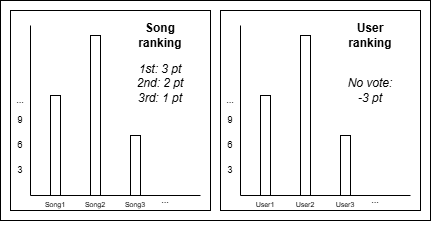

The diagram above was exported from draw.io. Its source (the exported page's mxGraphModel, read from the mxfile embedded in the PNG):
<mxGraphModel dx="1425" dy="766" grid="1" gridSize="10" guides="1" tooltips="1" connect="1" arrows="1" fold="1" page="1" pageScale="1" pageWidth="827" pageHeight="1169" math="0" shadow="0">
  <root>
    <mxCell id="0" />
    <mxCell id="1" parent="0" />
    <mxCell id="1a8b2w5jkQnuVaN671NX-70" value="" style="group" vertex="1" connectable="0" parent="1">
      <mxGeometry x="270" y="280" width="200" height="200" as="geometry" />
    </mxCell>
    <mxCell id="1a8b2w5jkQnuVaN671NX-71" value="" style="whiteSpace=wrap;html=1;aspect=fixed;connectable=0;" vertex="1" parent="1a8b2w5jkQnuVaN671NX-70">
      <mxGeometry width="200" height="200" as="geometry" />
    </mxCell>
    <mxCell id="1a8b2w5jkQnuVaN671NX-72" value="" style="endArrow=none;html=1;rounded=0;" edge="1" parent="1a8b2w5jkQnuVaN671NX-70">
      <mxGeometry width="50" height="50" relative="1" as="geometry">
        <mxPoint x="20" y="185" as="sourcePoint" />
        <mxPoint x="20" y="15" as="targetPoint" />
      </mxGeometry>
    </mxCell>
    <mxCell id="1a8b2w5jkQnuVaN671NX-73" value="" style="endArrow=none;html=1;rounded=0;" edge="1" parent="1a8b2w5jkQnuVaN671NX-70">
      <mxGeometry width="50" height="50" relative="1" as="geometry">
        <mxPoint x="20" y="185" as="sourcePoint" />
        <mxPoint x="190" y="185" as="targetPoint" />
      </mxGeometry>
    </mxCell>
    <mxCell id="1a8b2w5jkQnuVaN671NX-74" value="User1" style="text;html=1;align=center;verticalAlign=middle;whiteSpace=wrap;rounded=0;fontSize=7;" vertex="1" parent="1a8b2w5jkQnuVaN671NX-70">
      <mxGeometry x="30" y="190" width="30" height="10" as="geometry" />
    </mxCell>
    <mxCell id="1a8b2w5jkQnuVaN671NX-75" value="User2" style="text;html=1;align=center;verticalAlign=middle;whiteSpace=wrap;rounded=0;fontSize=7;" vertex="1" parent="1a8b2w5jkQnuVaN671NX-70">
      <mxGeometry x="70" y="190" width="30" height="10" as="geometry" />
    </mxCell>
    <mxCell id="1a8b2w5jkQnuVaN671NX-76" value="User3" style="text;html=1;align=center;verticalAlign=middle;whiteSpace=wrap;rounded=0;fontSize=7;" vertex="1" parent="1a8b2w5jkQnuVaN671NX-70">
      <mxGeometry x="110" y="190" width="30" height="10" as="geometry" />
    </mxCell>
    <mxCell id="1a8b2w5jkQnuVaN671NX-77" value="..." style="text;html=1;align=center;verticalAlign=middle;whiteSpace=wrap;rounded=0;fontSize=9;" vertex="1" parent="1a8b2w5jkQnuVaN671NX-70">
      <mxGeometry x="140" y="185" width="30" height="10" as="geometry" />
    </mxCell>
    <mxCell id="1a8b2w5jkQnuVaN671NX-78" value="" style="rounded=0;whiteSpace=wrap;html=1;" vertex="1" parent="1a8b2w5jkQnuVaN671NX-70">
      <mxGeometry x="40" y="85" width="10" height="100" as="geometry" />
    </mxCell>
    <mxCell id="1a8b2w5jkQnuVaN671NX-79" value="" style="rounded=0;whiteSpace=wrap;html=1;" vertex="1" parent="1a8b2w5jkQnuVaN671NX-70">
      <mxGeometry x="80" y="25" width="10" height="160" as="geometry" />
    </mxCell>
    <mxCell id="1a8b2w5jkQnuVaN671NX-80" value="" style="rounded=0;whiteSpace=wrap;html=1;" vertex="1" parent="1a8b2w5jkQnuVaN671NX-70">
      <mxGeometry x="120" y="125" width="10" height="60" as="geometry" />
    </mxCell>
    <mxCell id="1a8b2w5jkQnuVaN671NX-81" value="3" style="text;html=1;align=center;verticalAlign=middle;whiteSpace=wrap;rounded=0;fontSize=9;" vertex="1" parent="1a8b2w5jkQnuVaN671NX-70">
      <mxGeometry y="155" width="20" height="10" as="geometry" />
    </mxCell>
    <mxCell id="1a8b2w5jkQnuVaN671NX-82" value="6" style="text;html=1;align=center;verticalAlign=middle;whiteSpace=wrap;rounded=0;fontSize=9;" vertex="1" parent="1a8b2w5jkQnuVaN671NX-70">
      <mxGeometry y="130" width="20" height="10" as="geometry" />
    </mxCell>
    <mxCell id="1a8b2w5jkQnuVaN671NX-83" value="9" style="text;html=1;align=center;verticalAlign=middle;whiteSpace=wrap;rounded=0;fontSize=9;" vertex="1" parent="1a8b2w5jkQnuVaN671NX-70">
      <mxGeometry y="105" width="20" height="10" as="geometry" />
    </mxCell>
    <mxCell id="1a8b2w5jkQnuVaN671NX-84" value="..." style="text;html=1;align=center;verticalAlign=middle;whiteSpace=wrap;rounded=0;fontSize=9;" vertex="1" parent="1a8b2w5jkQnuVaN671NX-70">
      <mxGeometry y="85" width="20" height="10" as="geometry" />
    </mxCell>
    <mxCell id="1a8b2w5jkQnuVaN671NX-117" value="&lt;b&gt;User&lt;/b&gt;&lt;div&gt;&lt;b&gt;ranking&lt;/b&gt;&lt;/div&gt;" style="text;html=1;align=center;verticalAlign=middle;whiteSpace=wrap;rounded=0;" vertex="1" parent="1a8b2w5jkQnuVaN671NX-70">
      <mxGeometry x="120" y="10" width="60" height="30" as="geometry" />
    </mxCell>
    <mxCell id="1a8b2w5jkQnuVaN671NX-119" value="&lt;div&gt;&lt;i&gt;No vote: -3 pt&lt;/i&gt;&lt;/div&gt;" style="text;html=1;align=center;verticalAlign=middle;whiteSpace=wrap;rounded=0;" vertex="1" parent="1a8b2w5jkQnuVaN671NX-70">
      <mxGeometry x="120" y="55" width="60" height="50" as="geometry" />
    </mxCell>
    <mxCell id="1a8b2w5jkQnuVaN671NX-85" value="" style="group" vertex="1" connectable="0" parent="1">
      <mxGeometry x="60" y="280" width="430" height="220" as="geometry" />
    </mxCell>
    <mxCell id="1a8b2w5jkQnuVaN671NX-86" value="" style="whiteSpace=wrap;html=1;aspect=fixed;connectable=0;" vertex="1" parent="1a8b2w5jkQnuVaN671NX-85">
      <mxGeometry width="200" height="200" as="geometry" />
    </mxCell>
    <mxCell id="1a8b2w5jkQnuVaN671NX-87" value="" style="endArrow=none;html=1;rounded=0;" edge="1" parent="1a8b2w5jkQnuVaN671NX-85">
      <mxGeometry width="50" height="50" relative="1" as="geometry">
        <mxPoint x="20" y="185" as="sourcePoint" />
        <mxPoint x="20" y="15" as="targetPoint" />
      </mxGeometry>
    </mxCell>
    <mxCell id="1a8b2w5jkQnuVaN671NX-88" value="" style="endArrow=none;html=1;rounded=0;" edge="1" parent="1a8b2w5jkQnuVaN671NX-85">
      <mxGeometry width="50" height="50" relative="1" as="geometry">
        <mxPoint x="20" y="185" as="sourcePoint" />
        <mxPoint x="190" y="185" as="targetPoint" />
      </mxGeometry>
    </mxCell>
    <mxCell id="1a8b2w5jkQnuVaN671NX-89" value="Song1" style="text;html=1;align=center;verticalAlign=middle;whiteSpace=wrap;rounded=0;fontSize=7;" vertex="1" parent="1a8b2w5jkQnuVaN671NX-85">
      <mxGeometry x="30" y="190" width="30" height="10" as="geometry" />
    </mxCell>
    <mxCell id="1a8b2w5jkQnuVaN671NX-90" value="Song2" style="text;html=1;align=center;verticalAlign=middle;whiteSpace=wrap;rounded=0;fontSize=7;" vertex="1" parent="1a8b2w5jkQnuVaN671NX-85">
      <mxGeometry x="70" y="190" width="30" height="10" as="geometry" />
    </mxCell>
    <mxCell id="1a8b2w5jkQnuVaN671NX-91" value="Song3" style="text;html=1;align=center;verticalAlign=middle;whiteSpace=wrap;rounded=0;fontSize=7;" vertex="1" parent="1a8b2w5jkQnuVaN671NX-85">
      <mxGeometry x="110" y="190" width="30" height="10" as="geometry" />
    </mxCell>
    <mxCell id="1a8b2w5jkQnuVaN671NX-92" value="..." style="text;html=1;align=center;verticalAlign=middle;whiteSpace=wrap;rounded=0;fontSize=9;" vertex="1" parent="1a8b2w5jkQnuVaN671NX-85">
      <mxGeometry x="140" y="185" width="30" height="10" as="geometry" />
    </mxCell>
    <mxCell id="1a8b2w5jkQnuVaN671NX-93" value="" style="rounded=0;whiteSpace=wrap;html=1;" vertex="1" parent="1a8b2w5jkQnuVaN671NX-85">
      <mxGeometry x="40" y="85" width="10" height="100" as="geometry" />
    </mxCell>
    <mxCell id="1a8b2w5jkQnuVaN671NX-94" value="" style="rounded=0;whiteSpace=wrap;html=1;" vertex="1" parent="1a8b2w5jkQnuVaN671NX-85">
      <mxGeometry x="80" y="25" width="10" height="160" as="geometry" />
    </mxCell>
    <mxCell id="1a8b2w5jkQnuVaN671NX-95" value="" style="rounded=0;whiteSpace=wrap;html=1;" vertex="1" parent="1a8b2w5jkQnuVaN671NX-85">
      <mxGeometry x="120" y="125" width="10" height="60" as="geometry" />
    </mxCell>
    <mxCell id="1a8b2w5jkQnuVaN671NX-96" value="3" style="text;html=1;align=center;verticalAlign=middle;whiteSpace=wrap;rounded=0;fontSize=9;" vertex="1" parent="1a8b2w5jkQnuVaN671NX-85">
      <mxGeometry y="155" width="20" height="10" as="geometry" />
    </mxCell>
    <mxCell id="1a8b2w5jkQnuVaN671NX-97" value="6" style="text;html=1;align=center;verticalAlign=middle;whiteSpace=wrap;rounded=0;fontSize=9;" vertex="1" parent="1a8b2w5jkQnuVaN671NX-85">
      <mxGeometry y="130" width="20" height="10" as="geometry" />
    </mxCell>
    <mxCell id="1a8b2w5jkQnuVaN671NX-98" value="9" style="text;html=1;align=center;verticalAlign=middle;whiteSpace=wrap;rounded=0;fontSize=9;" vertex="1" parent="1a8b2w5jkQnuVaN671NX-85">
      <mxGeometry y="105" width="20" height="10" as="geometry" />
    </mxCell>
    <mxCell id="1a8b2w5jkQnuVaN671NX-99" value="..." style="text;html=1;align=center;verticalAlign=middle;whiteSpace=wrap;rounded=0;fontSize=9;" vertex="1" parent="1a8b2w5jkQnuVaN671NX-85">
      <mxGeometry y="85" width="20" height="10" as="geometry" />
    </mxCell>
    <mxCell id="1a8b2w5jkQnuVaN671NX-100" value="&lt;b&gt;Song ranking&lt;/b&gt;" style="text;html=1;align=center;verticalAlign=middle;whiteSpace=wrap;rounded=0;" vertex="1" parent="1a8b2w5jkQnuVaN671NX-85">
      <mxGeometry x="120" y="10" width="60" height="30" as="geometry" />
    </mxCell>
    <mxCell id="1a8b2w5jkQnuVaN671NX-118" value="&lt;i&gt;1st: 3 pt&lt;/i&gt;&lt;div&gt;&lt;i&gt;2nd: 2 pt&lt;/i&gt;&lt;/div&gt;&lt;div&gt;&lt;i&gt;3rd: 1 pt&lt;/i&gt;&lt;/div&gt;&lt;div&gt;&lt;br&gt;&lt;/div&gt;" style="text;html=1;align=center;verticalAlign=middle;whiteSpace=wrap;rounded=0;" vertex="1" parent="1a8b2w5jkQnuVaN671NX-85">
      <mxGeometry x="120" y="55" width="60" height="50" as="geometry" />
    </mxCell>
    <mxCell id="1a8b2w5jkQnuVaN671NX-122" value="" style="rounded=0;whiteSpace=wrap;html=1;fillColor=none;" vertex="1" parent="1a8b2w5jkQnuVaN671NX-85">
      <mxGeometry x="-10" y="-10" width="430" height="220" as="geometry" />
    </mxCell>
  </root>
</mxGraphModel>